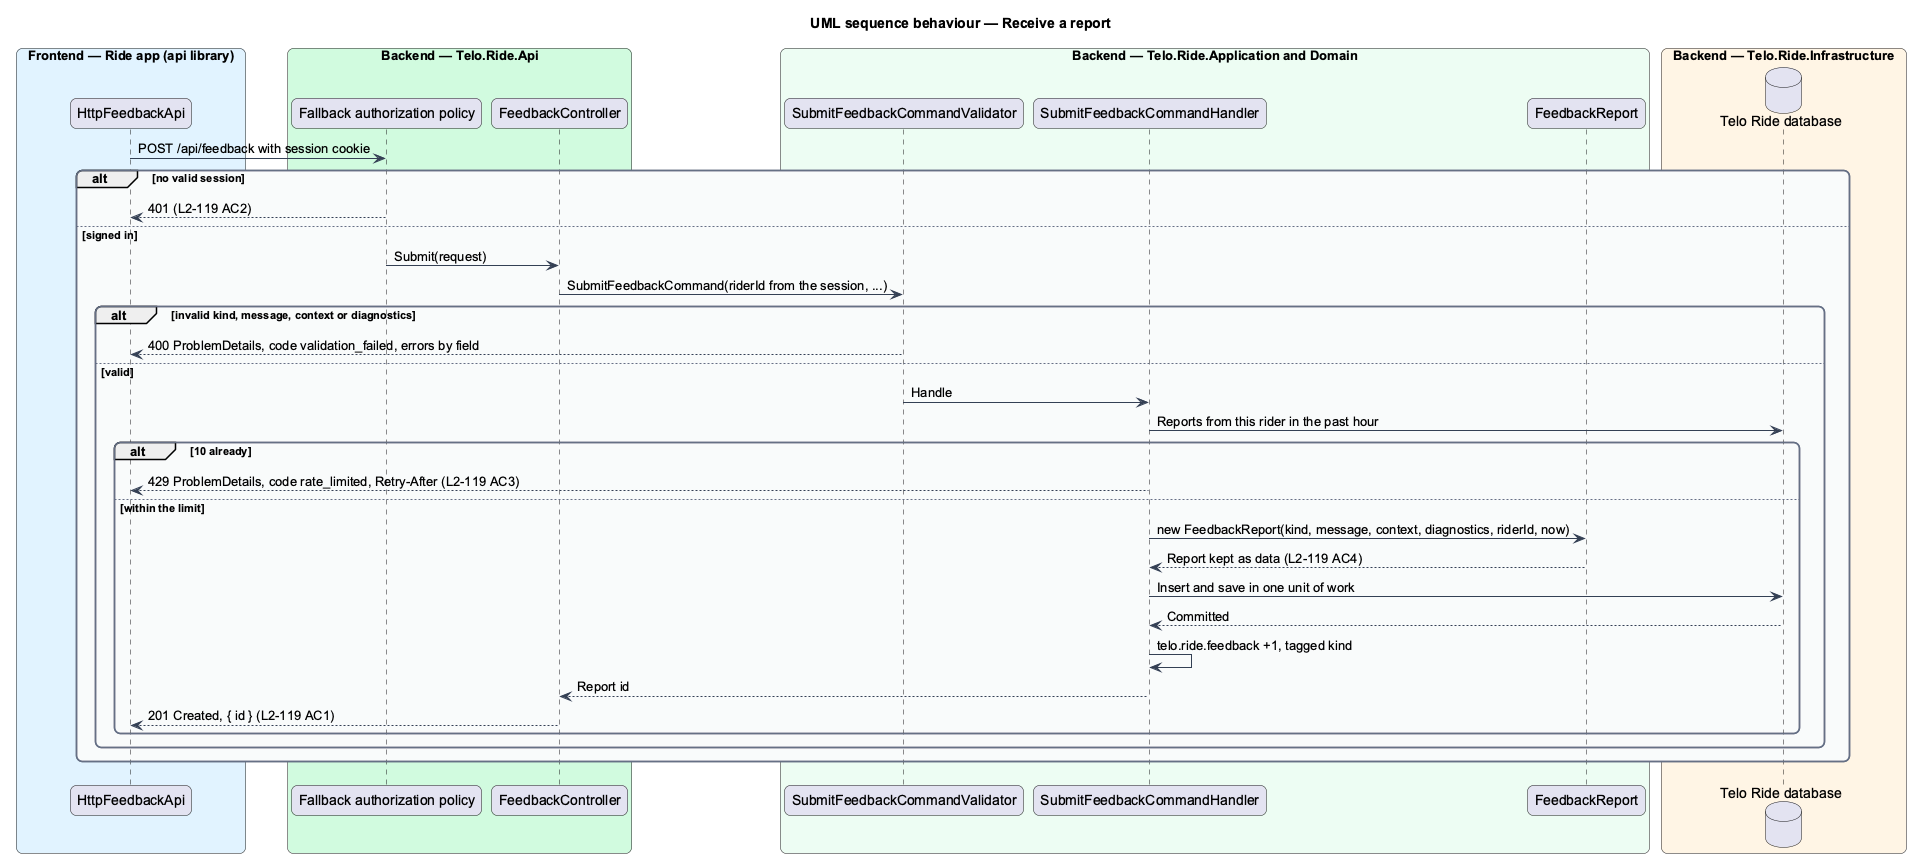

The diagram above was rendered by PlantUML. Its source (embedded in the PNG):
@startuml
title UML sequence behaviour — Receive a report
skinparam backgroundColor #FFFFFF
skinparam shadowing false
skinparam roundcorner 12
skinparam defaultFontName Arial
skinparam ArrowColor #344054
skinparam rectangle {
  BorderColor #344054
  FontColor #101828
}
skinparam package {
  BorderColor #667085
  FontColor #101828
  BackgroundColor #F9FAFB
}
box "Frontend — Ride app (api library)" #E0F2FE
  participant "HttpFeedbackApi" as client
end box
box "Backend — Telo.Ride.Api" #D1FADF
  participant "Fallback authorization policy" as auth
  participant "FeedbackController" as controller
end box
box "Backend — Telo.Ride.Application and Domain" #ECFDF3
  participant "SubmitFeedbackCommandValidator" as validator
  participant "SubmitFeedbackCommandHandler" as handler
  participant "FeedbackReport" as entity
end box
box "Backend — Telo.Ride.Infrastructure" #FFF4E5
  database "Telo Ride database" as db
end box
client -> auth : POST /api/feedback with session cookie
alt no valid session
  auth --> client : 401 (L2-119 AC2)
else signed in
  auth -> controller : Submit(request)
  controller -> validator : SubmitFeedbackCommand(riderId from the session, ...)
  alt invalid kind, message, context or diagnostics
    validator --> client : 400 ProblemDetails, code validation_failed, errors by field
  else valid
    validator -> handler : Handle
    handler -> db : Reports from this rider in the past hour
    alt 10 already
      handler --> client : 429 ProblemDetails, code rate_limited, Retry-After (L2-119 AC3)
    else within the limit
      handler -> entity : new FeedbackReport(kind, message, context, diagnostics, riderId, now)
      entity --> handler : Report kept as data (L2-119 AC4)
      handler -> db : Insert and save in one unit of work
      db --> handler : Committed
      handler -> handler : telo.ride.feedback +1, tagged kind
      handler --> controller : Report id
      controller --> client : 201 Created, { id } (L2-119 AC1)
    end
  end
end
@enduml